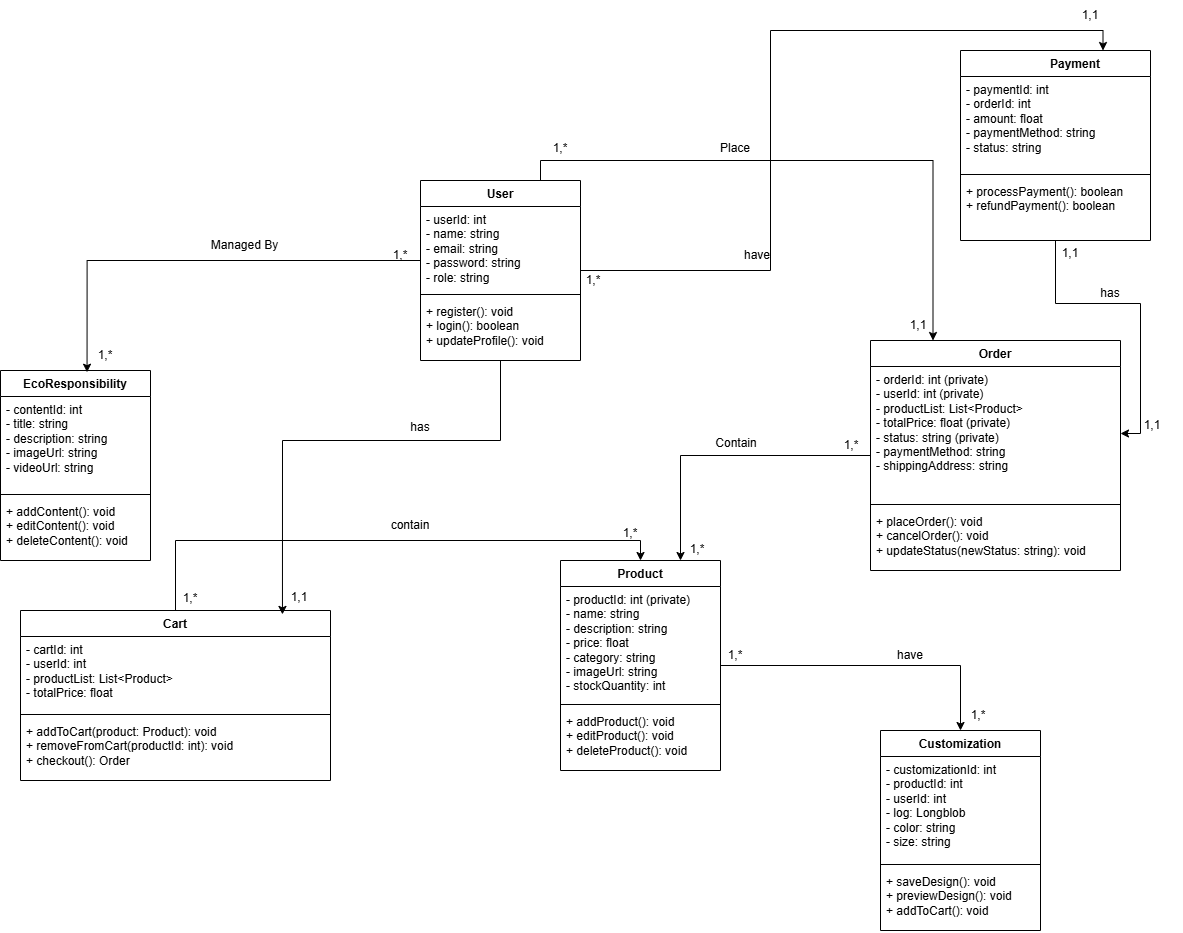

The diagram above was exported from draw.io. Its source (the exported page's mxGraphModel, read from the mxfile embedded in the PNG):
<mxGraphModel dx="2670" dy="1915" grid="1" gridSize="10" guides="1" tooltips="1" connect="1" arrows="1" fold="1" page="1" pageScale="1" pageWidth="827" pageHeight="1169" math="0" shadow="0">
  <root>
    <mxCell id="0" />
    <mxCell id="1" parent="0" />
    <mxCell id="B3AwaCvAjvExfI_dVN_B-46" style="edgeStyle=orthogonalEdgeStyle;rounded=0;orthogonalLoop=1;jettySize=auto;html=1;exitX=0.75;exitY=0;exitDx=0;exitDy=0;entryX=0.25;entryY=0;entryDx=0;entryDy=0;" edge="1" parent="1" source="B3AwaCvAjvExfI_dVN_B-4" target="B3AwaCvAjvExfI_dVN_B-20">
      <mxGeometry relative="1" as="geometry" />
    </mxCell>
    <mxCell id="B3AwaCvAjvExfI_dVN_B-51" style="edgeStyle=orthogonalEdgeStyle;rounded=0;orthogonalLoop=1;jettySize=auto;html=1;entryX=0.75;entryY=0;entryDx=0;entryDy=0;" edge="1" parent="1" source="B3AwaCvAjvExfI_dVN_B-4" target="B3AwaCvAjvExfI_dVN_B-28">
      <mxGeometry relative="1" as="geometry">
        <mxPoint x="-60" y="610" as="targetPoint" />
      </mxGeometry>
    </mxCell>
    <mxCell id="B3AwaCvAjvExfI_dVN_B-4" value="User" style="swimlane;fontStyle=1;align=center;verticalAlign=top;childLayout=stackLayout;horizontal=1;startSize=26;horizontalStack=0;resizeParent=1;resizeParentMax=0;resizeLast=0;collapsible=1;marginBottom=0;whiteSpace=wrap;html=1;" vertex="1" parent="1">
      <mxGeometry y="-150" width="160" height="180" as="geometry" />
    </mxCell>
    <mxCell id="B3AwaCvAjvExfI_dVN_B-5" value="&lt;div&gt;- userId: int&amp;nbsp;&lt;/div&gt;&lt;div&gt;- name: string&lt;/div&gt;&lt;div&gt;- email: string&amp;nbsp;&lt;/div&gt;&lt;div&gt;- password: string&lt;/div&gt;&lt;div&gt;- role: string&lt;/div&gt;" style="text;strokeColor=none;fillColor=none;align=left;verticalAlign=top;spacingLeft=4;spacingRight=4;overflow=hidden;rotatable=0;points=[[0,0.5],[1,0.5]];portConstraint=eastwest;whiteSpace=wrap;html=1;" vertex="1" parent="B3AwaCvAjvExfI_dVN_B-4">
      <mxGeometry y="26" width="160" height="84" as="geometry" />
    </mxCell>
    <mxCell id="B3AwaCvAjvExfI_dVN_B-6" value="" style="line;strokeWidth=1;fillColor=none;align=left;verticalAlign=middle;spacingTop=-1;spacingLeft=3;spacingRight=3;rotatable=0;labelPosition=right;points=[];portConstraint=eastwest;strokeColor=inherit;" vertex="1" parent="B3AwaCvAjvExfI_dVN_B-4">
      <mxGeometry y="110" width="160" height="8" as="geometry" />
    </mxCell>
    <mxCell id="B3AwaCvAjvExfI_dVN_B-7" value="&lt;div&gt;+ register(): void&amp;nbsp;&lt;/div&gt;&lt;div&gt;+ login(): boolean&amp;nbsp;&lt;/div&gt;&lt;div&gt;+ updateProfile(): void&lt;/div&gt;" style="text;strokeColor=none;fillColor=none;align=left;verticalAlign=top;spacingLeft=4;spacingRight=4;overflow=hidden;rotatable=0;points=[[0,0.5],[1,0.5]];portConstraint=eastwest;whiteSpace=wrap;html=1;" vertex="1" parent="B3AwaCvAjvExfI_dVN_B-4">
      <mxGeometry y="118" width="160" height="62" as="geometry" />
    </mxCell>
    <mxCell id="B3AwaCvAjvExfI_dVN_B-48" style="edgeStyle=orthogonalEdgeStyle;rounded=0;orthogonalLoop=1;jettySize=auto;html=1;entryX=0.5;entryY=0;entryDx=0;entryDy=0;" edge="1" parent="1" source="B3AwaCvAjvExfI_dVN_B-8" target="B3AwaCvAjvExfI_dVN_B-12">
      <mxGeometry relative="1" as="geometry" />
    </mxCell>
    <mxCell id="B3AwaCvAjvExfI_dVN_B-8" value="Product" style="swimlane;fontStyle=1;align=center;verticalAlign=top;childLayout=stackLayout;horizontal=1;startSize=26;horizontalStack=0;resizeParent=1;resizeParentMax=0;resizeLast=0;collapsible=1;marginBottom=0;whiteSpace=wrap;html=1;" vertex="1" parent="1">
      <mxGeometry x="140" y="230" width="160" height="210" as="geometry" />
    </mxCell>
    <mxCell id="B3AwaCvAjvExfI_dVN_B-9" value="&lt;div&gt;- productId: int (private)&lt;/div&gt;&lt;div&gt;- name: string&lt;/div&gt;&lt;div&gt;- description: string&lt;/div&gt;&lt;div&gt;- price: float&amp;nbsp;&lt;/div&gt;&lt;div&gt;- category: string&lt;/div&gt;&lt;div&gt;- imageUrl: string&amp;nbsp;&lt;/div&gt;&lt;div&gt;- stockQuantity: int&lt;/div&gt;" style="text;strokeColor=none;fillColor=none;align=left;verticalAlign=top;spacingLeft=4;spacingRight=4;overflow=hidden;rotatable=0;points=[[0,0.5],[1,0.5]];portConstraint=eastwest;whiteSpace=wrap;html=1;" vertex="1" parent="B3AwaCvAjvExfI_dVN_B-8">
      <mxGeometry y="26" width="160" height="114" as="geometry" />
    </mxCell>
    <mxCell id="B3AwaCvAjvExfI_dVN_B-10" value="" style="line;strokeWidth=1;fillColor=none;align=left;verticalAlign=middle;spacingTop=-1;spacingLeft=3;spacingRight=3;rotatable=0;labelPosition=right;points=[];portConstraint=eastwest;strokeColor=inherit;" vertex="1" parent="B3AwaCvAjvExfI_dVN_B-8">
      <mxGeometry y="140" width="160" height="8" as="geometry" />
    </mxCell>
    <mxCell id="B3AwaCvAjvExfI_dVN_B-11" value="&lt;div&gt;+ addProduct(): void&lt;/div&gt;&lt;div&gt;+ editProduct(): void&amp;nbsp;&lt;/div&gt;&lt;div&gt;+ deleteProduct(): void&amp;nbsp;&lt;/div&gt;" style="text;strokeColor=none;fillColor=none;align=left;verticalAlign=top;spacingLeft=4;spacingRight=4;overflow=hidden;rotatable=0;points=[[0,0.5],[1,0.5]];portConstraint=eastwest;whiteSpace=wrap;html=1;" vertex="1" parent="B3AwaCvAjvExfI_dVN_B-8">
      <mxGeometry y="148" width="160" height="62" as="geometry" />
    </mxCell>
    <mxCell id="B3AwaCvAjvExfI_dVN_B-12" value="Customization" style="swimlane;fontStyle=1;align=center;verticalAlign=top;childLayout=stackLayout;horizontal=1;startSize=26;horizontalStack=0;resizeParent=1;resizeParentMax=0;resizeLast=0;collapsible=1;marginBottom=0;whiteSpace=wrap;html=1;" vertex="1" parent="1">
      <mxGeometry x="460" y="400" width="160" height="200" as="geometry" />
    </mxCell>
    <mxCell id="B3AwaCvAjvExfI_dVN_B-13" value="&lt;div&gt;- customizationId: int&amp;nbsp;&lt;/div&gt;&lt;div&gt;- productId: int&amp;nbsp;&lt;/div&gt;&lt;div&gt;- userId: int&amp;nbsp;&lt;/div&gt;&lt;div&gt;- log: Longblob&lt;/div&gt;&lt;div&gt;- color: string&lt;/div&gt;&lt;div&gt;- size: string&lt;/div&gt;" style="text;strokeColor=none;fillColor=none;align=left;verticalAlign=top;spacingLeft=4;spacingRight=4;overflow=hidden;rotatable=0;points=[[0,0.5],[1,0.5]];portConstraint=eastwest;whiteSpace=wrap;html=1;" vertex="1" parent="B3AwaCvAjvExfI_dVN_B-12">
      <mxGeometry y="26" width="160" height="104" as="geometry" />
    </mxCell>
    <mxCell id="B3AwaCvAjvExfI_dVN_B-14" value="" style="line;strokeWidth=1;fillColor=none;align=left;verticalAlign=middle;spacingTop=-1;spacingLeft=3;spacingRight=3;rotatable=0;labelPosition=right;points=[];portConstraint=eastwest;strokeColor=inherit;" vertex="1" parent="B3AwaCvAjvExfI_dVN_B-12">
      <mxGeometry y="130" width="160" height="8" as="geometry" />
    </mxCell>
    <mxCell id="B3AwaCvAjvExfI_dVN_B-15" value="&lt;div&gt;+ saveDesign(): void&lt;/div&gt;&lt;div&gt;+ previewDesign(): void&amp;nbsp;&lt;/div&gt;&lt;div&gt;+ addToCart(): void&lt;/div&gt;" style="text;strokeColor=none;fillColor=none;align=left;verticalAlign=top;spacingLeft=4;spacingRight=4;overflow=hidden;rotatable=0;points=[[0,0.5],[1,0.5]];portConstraint=eastwest;whiteSpace=wrap;html=1;" vertex="1" parent="B3AwaCvAjvExfI_dVN_B-12">
      <mxGeometry y="138" width="160" height="62" as="geometry" />
    </mxCell>
    <mxCell id="B3AwaCvAjvExfI_dVN_B-45" style="edgeStyle=orthogonalEdgeStyle;rounded=0;orthogonalLoop=1;jettySize=auto;html=1;exitX=0.5;exitY=0;exitDx=0;exitDy=0;entryX=0.5;entryY=0;entryDx=0;entryDy=0;" edge="1" parent="1" source="B3AwaCvAjvExfI_dVN_B-16" target="B3AwaCvAjvExfI_dVN_B-8">
      <mxGeometry relative="1" as="geometry" />
    </mxCell>
    <mxCell id="B3AwaCvAjvExfI_dVN_B-16" value="Cart" style="swimlane;fontStyle=1;align=center;verticalAlign=top;childLayout=stackLayout;horizontal=1;startSize=26;horizontalStack=0;resizeParent=1;resizeParentMax=0;resizeLast=0;collapsible=1;marginBottom=0;whiteSpace=wrap;html=1;" vertex="1" parent="1">
      <mxGeometry x="-400" y="280" width="310" height="170" as="geometry" />
    </mxCell>
    <mxCell id="B3AwaCvAjvExfI_dVN_B-17" value="&lt;div&gt;- cartId: int&amp;nbsp;&lt;/div&gt;&lt;div&gt;- userId: int&lt;/div&gt;&lt;div&gt;- productList: List&amp;lt;Product&amp;gt;&lt;/div&gt;&lt;div&gt;- totalPrice: float&lt;/div&gt;" style="text;strokeColor=none;fillColor=none;align=left;verticalAlign=top;spacingLeft=4;spacingRight=4;overflow=hidden;rotatable=0;points=[[0,0.5],[1,0.5]];portConstraint=eastwest;whiteSpace=wrap;html=1;" vertex="1" parent="B3AwaCvAjvExfI_dVN_B-16">
      <mxGeometry y="26" width="310" height="74" as="geometry" />
    </mxCell>
    <mxCell id="B3AwaCvAjvExfI_dVN_B-18" value="" style="line;strokeWidth=1;fillColor=none;align=left;verticalAlign=middle;spacingTop=-1;spacingLeft=3;spacingRight=3;rotatable=0;labelPosition=right;points=[];portConstraint=eastwest;strokeColor=inherit;" vertex="1" parent="B3AwaCvAjvExfI_dVN_B-16">
      <mxGeometry y="100" width="310" height="8" as="geometry" />
    </mxCell>
    <mxCell id="B3AwaCvAjvExfI_dVN_B-19" value="&lt;div&gt;+ addToCart(product: Product): void&lt;/div&gt;&lt;div&gt;+ removeFromCart(productId: int): void&lt;/div&gt;&lt;div&gt;+ checkout(): Order&lt;/div&gt;" style="text;strokeColor=none;fillColor=none;align=left;verticalAlign=top;spacingLeft=4;spacingRight=4;overflow=hidden;rotatable=0;points=[[0,0.5],[1,0.5]];portConstraint=eastwest;whiteSpace=wrap;html=1;" vertex="1" parent="B3AwaCvAjvExfI_dVN_B-16">
      <mxGeometry y="108" width="310" height="62" as="geometry" />
    </mxCell>
    <mxCell id="B3AwaCvAjvExfI_dVN_B-47" style="edgeStyle=orthogonalEdgeStyle;rounded=0;orthogonalLoop=1;jettySize=auto;html=1;entryX=0.75;entryY=0;entryDx=0;entryDy=0;" edge="1" parent="1" source="B3AwaCvAjvExfI_dVN_B-20" target="B3AwaCvAjvExfI_dVN_B-8">
      <mxGeometry relative="1" as="geometry" />
    </mxCell>
    <mxCell id="B3AwaCvAjvExfI_dVN_B-20" value="Order" style="swimlane;fontStyle=1;align=center;verticalAlign=top;childLayout=stackLayout;horizontal=1;startSize=26;horizontalStack=0;resizeParent=1;resizeParentMax=0;resizeLast=0;collapsible=1;marginBottom=0;whiteSpace=wrap;html=1;" vertex="1" parent="1">
      <mxGeometry x="450" y="10" width="250" height="230" as="geometry" />
    </mxCell>
    <mxCell id="B3AwaCvAjvExfI_dVN_B-21" value="&lt;div&gt;- orderId: int (private)&lt;/div&gt;&lt;div&gt;- userId: int (private)&lt;/div&gt;&lt;div&gt;- productList: List&amp;lt;Product&amp;gt;&amp;nbsp;&lt;/div&gt;&lt;div&gt;- totalPrice: float (private)&lt;/div&gt;&lt;div&gt;- status: string (private)&amp;nbsp;&lt;/div&gt;&lt;div&gt;- paymentMethod: string&amp;nbsp;&lt;/div&gt;&lt;div&gt;- shippingAddress: string&lt;/div&gt;" style="text;strokeColor=none;fillColor=none;align=left;verticalAlign=top;spacingLeft=4;spacingRight=4;overflow=hidden;rotatable=0;points=[[0,0.5],[1,0.5]];portConstraint=eastwest;whiteSpace=wrap;html=1;" vertex="1" parent="B3AwaCvAjvExfI_dVN_B-20">
      <mxGeometry y="26" width="250" height="134" as="geometry" />
    </mxCell>
    <mxCell id="B3AwaCvAjvExfI_dVN_B-22" value="" style="line;strokeWidth=1;fillColor=none;align=left;verticalAlign=middle;spacingTop=-1;spacingLeft=3;spacingRight=3;rotatable=0;labelPosition=right;points=[];portConstraint=eastwest;strokeColor=inherit;" vertex="1" parent="B3AwaCvAjvExfI_dVN_B-20">
      <mxGeometry y="160" width="250" height="8" as="geometry" />
    </mxCell>
    <mxCell id="B3AwaCvAjvExfI_dVN_B-23" value="&lt;div&gt;+ placeOrder(): void&lt;/div&gt;&lt;div&gt;+ cancelOrder(): void&amp;nbsp;&lt;/div&gt;&lt;div&gt;+ updateStatus(newStatus: string): void&lt;/div&gt;" style="text;strokeColor=none;fillColor=none;align=left;verticalAlign=top;spacingLeft=4;spacingRight=4;overflow=hidden;rotatable=0;points=[[0,0.5],[1,0.5]];portConstraint=eastwest;whiteSpace=wrap;html=1;" vertex="1" parent="B3AwaCvAjvExfI_dVN_B-20">
      <mxGeometry y="168" width="250" height="62" as="geometry" />
    </mxCell>
    <mxCell id="B3AwaCvAjvExfI_dVN_B-24" value="EcoResponsibility" style="swimlane;fontStyle=1;align=center;verticalAlign=top;childLayout=stackLayout;horizontal=1;startSize=26;horizontalStack=0;resizeParent=1;resizeParentMax=0;resizeLast=0;collapsible=1;marginBottom=0;whiteSpace=wrap;html=1;" vertex="1" parent="1">
      <mxGeometry x="-420" y="40" width="150" height="190" as="geometry" />
    </mxCell>
    <mxCell id="B3AwaCvAjvExfI_dVN_B-25" value="&lt;div&gt;- contentId: int&lt;/div&gt;&lt;div&gt;- title: string&lt;/div&gt;&lt;div&gt;- description: string&lt;/div&gt;&lt;div&gt;- imageUrl: string&lt;/div&gt;&lt;div&gt;- videoUrl: string&lt;/div&gt;" style="text;strokeColor=none;fillColor=none;align=left;verticalAlign=top;spacingLeft=4;spacingRight=4;overflow=hidden;rotatable=0;points=[[0,0.5],[1,0.5]];portConstraint=eastwest;whiteSpace=wrap;html=1;" vertex="1" parent="B3AwaCvAjvExfI_dVN_B-24">
      <mxGeometry y="26" width="150" height="94" as="geometry" />
    </mxCell>
    <mxCell id="B3AwaCvAjvExfI_dVN_B-26" value="" style="line;strokeWidth=1;fillColor=none;align=left;verticalAlign=middle;spacingTop=-1;spacingLeft=3;spacingRight=3;rotatable=0;labelPosition=right;points=[];portConstraint=eastwest;strokeColor=inherit;" vertex="1" parent="B3AwaCvAjvExfI_dVN_B-24">
      <mxGeometry y="120" width="150" height="8" as="geometry" />
    </mxCell>
    <mxCell id="B3AwaCvAjvExfI_dVN_B-27" value="&lt;div&gt;+ addContent(): void&lt;/div&gt;&lt;div&gt;+ editContent(): void&lt;/div&gt;&lt;div&gt;+ deleteContent(): void&lt;/div&gt;" style="text;strokeColor=none;fillColor=none;align=left;verticalAlign=top;spacingLeft=4;spacingRight=4;overflow=hidden;rotatable=0;points=[[0,0.5],[1,0.5]];portConstraint=eastwest;whiteSpace=wrap;html=1;" vertex="1" parent="B3AwaCvAjvExfI_dVN_B-24">
      <mxGeometry y="128" width="150" height="62" as="geometry" />
    </mxCell>
    <mxCell id="B3AwaCvAjvExfI_dVN_B-52" style="edgeStyle=orthogonalEdgeStyle;rounded=0;orthogonalLoop=1;jettySize=auto;html=1;" edge="1" parent="1" source="B3AwaCvAjvExfI_dVN_B-28" target="B3AwaCvAjvExfI_dVN_B-21">
      <mxGeometry relative="1" as="geometry" />
    </mxCell>
    <mxCell id="B3AwaCvAjvExfI_dVN_B-28" value="&lt;blockquote style=&quot;margin: 0 0 0 40px; border: none; padding: 0px;&quot;&gt;Payment&lt;/blockquote&gt;" style="swimlane;fontStyle=1;align=center;verticalAlign=top;childLayout=stackLayout;horizontal=1;startSize=26;horizontalStack=0;resizeParent=1;resizeParentMax=0;resizeLast=0;collapsible=1;marginBottom=0;whiteSpace=wrap;html=1;" vertex="1" parent="1">
      <mxGeometry x="540" y="-280" width="190" height="190" as="geometry" />
    </mxCell>
    <mxCell id="B3AwaCvAjvExfI_dVN_B-29" value="&lt;div&gt;- paymentId: int&lt;/div&gt;&lt;div&gt;- orderId: int&amp;nbsp;&lt;/div&gt;&lt;div&gt;- amount: float&lt;/div&gt;&lt;div&gt;- paymentMethod: string&lt;/div&gt;&lt;div&gt;- status: string&lt;/div&gt;" style="text;strokeColor=none;fillColor=none;align=left;verticalAlign=top;spacingLeft=4;spacingRight=4;overflow=hidden;rotatable=0;points=[[0,0.5],[1,0.5]];portConstraint=eastwest;whiteSpace=wrap;html=1;" vertex="1" parent="B3AwaCvAjvExfI_dVN_B-28">
      <mxGeometry y="26" width="190" height="94" as="geometry" />
    </mxCell>
    <mxCell id="B3AwaCvAjvExfI_dVN_B-30" value="" style="line;strokeWidth=1;fillColor=none;align=left;verticalAlign=middle;spacingTop=-1;spacingLeft=3;spacingRight=3;rotatable=0;labelPosition=right;points=[];portConstraint=eastwest;strokeColor=inherit;" vertex="1" parent="B3AwaCvAjvExfI_dVN_B-28">
      <mxGeometry y="120" width="190" height="8" as="geometry" />
    </mxCell>
    <mxCell id="B3AwaCvAjvExfI_dVN_B-31" value="&lt;div&gt;+ processPayment(): boolean&lt;/div&gt;&lt;div&gt;+ refundPayment(): boolean&lt;/div&gt;" style="text;strokeColor=none;fillColor=none;align=left;verticalAlign=top;spacingLeft=4;spacingRight=4;overflow=hidden;rotatable=0;points=[[0,0.5],[1,0.5]];portConstraint=eastwest;whiteSpace=wrap;html=1;" vertex="1" parent="B3AwaCvAjvExfI_dVN_B-28">
      <mxGeometry y="128" width="190" height="62" as="geometry" />
    </mxCell>
    <mxCell id="B3AwaCvAjvExfI_dVN_B-44" style="edgeStyle=orthogonalEdgeStyle;rounded=0;orthogonalLoop=1;jettySize=auto;html=1;entryX=0.845;entryY=0.023;entryDx=0;entryDy=0;entryPerimeter=0;" edge="1" parent="1" source="B3AwaCvAjvExfI_dVN_B-4" target="B3AwaCvAjvExfI_dVN_B-16">
      <mxGeometry relative="1" as="geometry">
        <Array as="points">
          <mxPoint x="-138" y="110" />
        </Array>
      </mxGeometry>
    </mxCell>
    <mxCell id="B3AwaCvAjvExfI_dVN_B-49" style="edgeStyle=orthogonalEdgeStyle;rounded=0;orthogonalLoop=1;jettySize=auto;html=1;entryX=0.577;entryY=0.009;entryDx=0;entryDy=0;entryPerimeter=0;" edge="1" parent="1" source="B3AwaCvAjvExfI_dVN_B-4" target="B3AwaCvAjvExfI_dVN_B-24">
      <mxGeometry relative="1" as="geometry">
        <Array as="points">
          <mxPoint x="-333" y="-70" />
        </Array>
      </mxGeometry>
    </mxCell>
    <mxCell id="B3AwaCvAjvExfI_dVN_B-55" value="1,*" style="text;html=1;align=center;verticalAlign=middle;whiteSpace=wrap;rounded=0;" vertex="1" parent="1">
      <mxGeometry x="110" y="-197" width="60" height="30" as="geometry" />
    </mxCell>
    <mxCell id="B3AwaCvAjvExfI_dVN_B-56" value="1,1" style="text;html=1;align=center;verticalAlign=middle;whiteSpace=wrap;rounded=0;" vertex="1" parent="1">
      <mxGeometry x="468" y="-20" width="60" height="30" as="geometry" />
    </mxCell>
    <mxCell id="B3AwaCvAjvExfI_dVN_B-58" value="1,*" style="text;html=1;align=center;verticalAlign=middle;whiteSpace=wrap;rounded=0;" vertex="1" parent="1">
      <mxGeometry x="401" y="100" width="60" height="30" as="geometry" />
    </mxCell>
    <mxCell id="B3AwaCvAjvExfI_dVN_B-59" value="1,*" style="text;html=1;align=center;verticalAlign=middle;whiteSpace=wrap;rounded=0;" vertex="1" parent="1">
      <mxGeometry x="247" y="204" width="60" height="30" as="geometry" />
    </mxCell>
    <mxCell id="B3AwaCvAjvExfI_dVN_B-60" value="1,*" style="text;html=1;align=center;verticalAlign=middle;whiteSpace=wrap;rounded=0;" vertex="1" parent="1">
      <mxGeometry x="285" y="310" width="60" height="30" as="geometry" />
    </mxCell>
    <mxCell id="B3AwaCvAjvExfI_dVN_B-61" value="1,*" style="text;html=1;align=center;verticalAlign=middle;whiteSpace=wrap;rounded=0;" vertex="1" parent="1">
      <mxGeometry x="528" y="370" width="60" height="30" as="geometry" />
    </mxCell>
    <mxCell id="B3AwaCvAjvExfI_dVN_B-63" value="1,*" style="text;html=1;align=center;verticalAlign=middle;whiteSpace=wrap;rounded=0;" vertex="1" parent="1">
      <mxGeometry x="143" y="-65" width="60" height="30" as="geometry" />
    </mxCell>
    <mxCell id="B3AwaCvAjvExfI_dVN_B-64" value="1,1" style="text;html=1;align=center;verticalAlign=middle;whiteSpace=wrap;rounded=0;" vertex="1" parent="1">
      <mxGeometry x="-151" y="252" width="60" height="30" as="geometry" />
    </mxCell>
    <mxCell id="B3AwaCvAjvExfI_dVN_B-65" value="1,*" style="text;html=1;align=center;verticalAlign=middle;whiteSpace=wrap;rounded=0;" vertex="1" parent="1">
      <mxGeometry x="-260" y="253" width="60" height="30" as="geometry" />
    </mxCell>
    <mxCell id="B3AwaCvAjvExfI_dVN_B-66" value="1,*" style="text;html=1;align=center;verticalAlign=middle;whiteSpace=wrap;rounded=0;" vertex="1" parent="1">
      <mxGeometry x="180" y="188" width="60" height="30" as="geometry" />
    </mxCell>
    <mxCell id="B3AwaCvAjvExfI_dVN_B-68" value="1,*" style="text;html=1;align=center;verticalAlign=middle;whiteSpace=wrap;rounded=0;" vertex="1" parent="1">
      <mxGeometry x="-50" y="-90" width="60" height="30" as="geometry" />
    </mxCell>
    <mxCell id="B3AwaCvAjvExfI_dVN_B-69" value="1,*" style="text;html=1;align=center;verticalAlign=middle;whiteSpace=wrap;rounded=0;" vertex="1" parent="1">
      <mxGeometry x="-345" y="10" width="60" height="30" as="geometry" />
    </mxCell>
    <mxCell id="B3AwaCvAjvExfI_dVN_B-70" value="1,1" style="text;html=1;align=center;verticalAlign=middle;whiteSpace=wrap;rounded=0;" vertex="1" parent="1">
      <mxGeometry x="640" y="-330" width="60" height="30" as="geometry" />
    </mxCell>
    <mxCell id="B3AwaCvAjvExfI_dVN_B-71" value="1,1" style="text;html=1;align=center;verticalAlign=middle;whiteSpace=wrap;rounded=0;" vertex="1" parent="1">
      <mxGeometry x="620" y="-92" width="60" height="30" as="geometry" />
    </mxCell>
    <mxCell id="B3AwaCvAjvExfI_dVN_B-72" value="1,1" style="text;html=1;align=center;verticalAlign=middle;whiteSpace=wrap;rounded=0;" vertex="1" parent="1">
      <mxGeometry x="702" y="80" width="60" height="30" as="geometry" />
    </mxCell>
    <mxCell id="B3AwaCvAjvExfI_dVN_B-73" value="has " style="text;html=1;align=center;verticalAlign=middle;whiteSpace=wrap;rounded=0;" vertex="1" parent="1">
      <mxGeometry x="660" y="-52" width="60" height="30" as="geometry" />
    </mxCell>
    <mxCell id="B3AwaCvAjvExfI_dVN_B-74" value="have" style="text;html=1;align=center;verticalAlign=middle;whiteSpace=wrap;rounded=0;" vertex="1" parent="1">
      <mxGeometry x="307" y="-90" width="60" height="30" as="geometry" />
    </mxCell>
    <mxCell id="B3AwaCvAjvExfI_dVN_B-75" value="Place" style="text;html=1;align=center;verticalAlign=middle;whiteSpace=wrap;rounded=0;" vertex="1" parent="1">
      <mxGeometry x="285" y="-197" width="60" height="30" as="geometry" />
    </mxCell>
    <mxCell id="B3AwaCvAjvExfI_dVN_B-76" value="Contain" style="text;html=1;align=center;verticalAlign=middle;whiteSpace=wrap;rounded=0;" vertex="1" parent="1">
      <mxGeometry x="286" y="98" width="60" height="30" as="geometry" />
    </mxCell>
    <mxCell id="B3AwaCvAjvExfI_dVN_B-77" value="have " style="text;html=1;align=center;verticalAlign=middle;whiteSpace=wrap;rounded=0;" vertex="1" parent="1">
      <mxGeometry x="460" y="310" width="60" height="30" as="geometry" />
    </mxCell>
    <mxCell id="B3AwaCvAjvExfI_dVN_B-78" value="has " style="text;html=1;align=center;verticalAlign=middle;whiteSpace=wrap;rounded=0;" vertex="1" parent="1">
      <mxGeometry x="-30" y="82" width="60" height="30" as="geometry" />
    </mxCell>
    <mxCell id="B3AwaCvAjvExfI_dVN_B-79" value="contain " style="text;html=1;align=center;verticalAlign=middle;whiteSpace=wrap;rounded=0;" vertex="1" parent="1">
      <mxGeometry x="-40" y="180" width="60" height="30" as="geometry" />
    </mxCell>
    <mxCell id="B3AwaCvAjvExfI_dVN_B-80" value="Managed By" style="text;html=1;align=center;verticalAlign=middle;whiteSpace=wrap;rounded=0;" vertex="1" parent="1">
      <mxGeometry x="-211" y="-100" width="71" height="30" as="geometry" />
    </mxCell>
  </root>
</mxGraphModel>